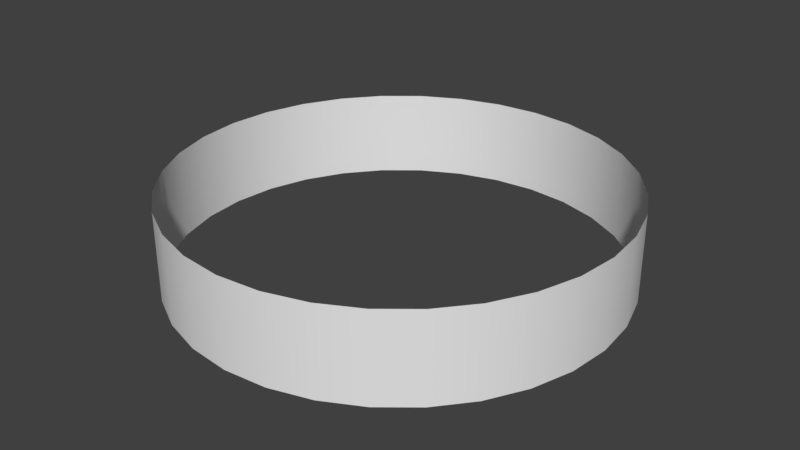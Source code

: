 # Source: SignCylinder.blend  (saved by Blender 2.77.0; exported with 4.5.12 LTS)
import bpy
from mathutils import Matrix  # noqa: F401  (used for matrix-valued properties, if any)

bpy.ops.wm.read_factory_settings(use_empty=True)
scene = bpy.context.scene
scene.name = 'Scene'

# ---- collections
col_collection_1 = bpy.data.collections.new('Collection 1'); scene.collection.children.link(col_collection_1)

# ---- world
world_world = bpy.data.worlds.new('World'); scene.world = world_world
world_world.color = (0.05088, 0.05088, 0.05088)
world_world.use_sun_shadow = False
world_world.sun_shadow_jitter_overblur = 0.0
world_world.cycles.sampling_method = 'MANUAL'

# ---- meshes
me_sphere = bpy.data.meshes.new('Sphere')
me_sphere.from_pydata([(-0.9808, 0.0, 0.1951), (-0.9808, 0.0, -0.1951), (-0.9619, 0.1913, 0.1951), (-0.9619, 0.1913, -0.1951), (-0.9061, 0.3753, 0.1951), (-0.9061, 0.3753, -0.1951), (-0.8155, 0.5449, 0.1951), (-0.8155, 0.5449, -0.1951), (-0.6935, 0.6935, 0.1951), (-0.6935, 0.6935, -0.1951), (-0.5449, 0.8155, 0.1951), (-0.5449, 0.8155, -0.1951), (-0.3753, 0.9061, 0.1951), (-0.3753, 0.9061, -0.1951), (-0.1913, 0.9619, 0.1951), (-0.1913, 0.9619, -0.1951), (3.937e-07, 0.9808, 0.1951), (3.937e-07, 0.9808, -0.1951), (0.1913, 0.9619, 0.1951), (0.1913, 0.9619, -0.1951), (0.3753, 0.9061, 0.1951), (0.3753, 0.9061, -0.1951), (0.5449, 0.8155, 0.1951), (0.5449, 0.8155, -0.1951), (0.6935, 0.6935, 0.1951), (0.6935, 0.6935, -0.1951), (0.8155, 0.5449, 0.1951), (0.8155, 0.5449, -0.1951), (0.9061, 0.3753, 0.1951), (0.9061, 0.3753, -0.1951), (0.9619, 0.1913, 0.1951), (0.9619, 0.1913, -0.1951), (0.9808, -8.544e-08, 0.1951), (0.9808, -8.544e-08, -0.1951), (0.9619, -0.1913, 0.1951), (0.9619, -0.1913, -0.1951), (0.9061, -0.3753, 0.1951), (0.9061, -0.3753, -0.1951), (0.8155, -0.5449, 0.1951), (0.8155, -0.5449, -0.1951), (0.6935, -0.6935, 0.1951), (0.6935, -0.6935, -0.1951), (0.5449, -0.8155, 0.1951), (0.5449, -0.8155, -0.1951), (0.3753, -0.9061, 0.1951), (0.3753, -0.9061, -0.1951), (0.1913, -0.9619, 0.1951), (0.1913, -0.9619, -0.1951), (9.567e-08, -0.9808, 0.1951), (9.567e-08, -0.9808, -0.1951), (-0.1913, -0.9619, 0.1951), (-0.1913, -0.9619, -0.1951), (-0.3753, -0.9061, 0.1951), (-0.3753, -0.9061, -0.1951), (-0.5449, -0.8155, 0.1951), (-0.5449, -0.8155, -0.1951), (-0.6935, -0.6935, 0.1951), (-0.6935, -0.6935, -0.1951), (-0.8155, -0.5449, 0.1951), (-0.8155, -0.5449, -0.1951), (-0.9061, -0.3753, 0.1951), (-0.9061, -0.3753, -0.1951), (-0.9619, -0.1913, 0.1951), (-0.9619, -0.1913, -0.1951)], [], [(3, 2, 4, 5), (5, 4, 6, 7), (7, 6, 8, 9), (9, 8, 10, 11), (10, 12, 13, 11), (13, 12, 14, 15), (14, 16, 17, 15), (17, 16, 18, 19), (19, 18, 20, 21), (21, 20, 22, 23), (23, 22, 24, 25), (25, 24, 26, 27), (27, 26, 28, 29), (29, 28, 30, 31), (31, 30, 32, 33), (33, 32, 34, 35), (35, 34, 36, 37), (36, 38, 39, 37), (39, 38, 40, 41), (40, 42, 43, 41), (43, 42, 44, 45), (45, 44, 46, 47), (47, 46, 48, 49), (49, 48, 50, 51), (51, 50, 52, 53), (53, 52, 54, 55), (55, 54, 56, 57), (57, 56, 58, 59), (59, 58, 60, 61), (61, 60, 62, 63), (62, 0, 1, 63), (0, 2, 3, 1)])
me_sphere.polygons.foreach_set('use_smooth', [True] * 32)
_uv = me_sphere.uv_layers.new(name='UVMap')
_uv.uv.foreach_set('vector', [0.2813, 1.0, 0.2813, 0.0001222, 0.3125, 0.000133, 0.3125, 1.0, 0.3125, 1.0, 0.3125, 0.000133, 0.3438, 0.0001438, 0.3438, 1.0, 0.3438, 1.0, 0.3438, 0.0001438, 0.375, 0.0001546, 0.375, 1.0, 0.375, 1.0, 0.375, 0.0001546, 0.4063, 0.0001654, 0.4062, 1.0, 0.4063, 0.0001654, 0.4375, 0.0001762, 0.4375, 1.0, 0.4062, 1.0, 0.4375, 1.0, 0.4375, 0.0001762, 0.4688, 0.000187, 0.4687, 1.0, 0.4688, 0.000187, 0.5, 0.0001978, 0.5, 1.0, 0.4687, 1.0, 0.5, 1.0, 0.5, 0.0001978, 0.5313, 0.0002086, 0.5312, 1.0, 0.5312, 1.0, 0.5313, 0.0002086, 0.5625, 0.0002193, 0.5625, 1.0, 0.5625, 1.0, 0.5625, 0.0002193, 0.5938, 0.0002301, 0.5937, 1.0, 0.5937, 1.0, 0.5938, 0.0002301, 0.625, 0.0002409, 0.625, 1.0, 0.625, 1.0, 0.625, 0.0002409, 0.6562, 0.0002517, 0.6562, 1.0, 0.6562, 1.0, 0.6562, 0.0002517, 0.6875, 0.0002625, 0.6875, 1.0, 0.6875, 1.0, 0.6875, 0.0002625, 0.7187, 0.0002732, 0.7187, 1.0, 0.7187, 1.0, 0.7187, 0.0002732, 0.75, 0.000284, 0.75, 1.0, 0.75, 1.0, 0.75, 0.000284, 0.7812, 0.0002948, 0.7812, 1.0, 0.7812, 1.0, 0.7812, 0.0002948, 0.8125, 0.0003055, 0.8125, 1.0, 0.8125, 0.0003055, 0.8437, 0.0003163, 0.8437, 1.0, 0.8125, 1.0, 0.8437, 1.0, 0.8437, 0.0003163, 0.875, 0.0003271, 0.875, 1.0, 0.875, 0.0003271, 0.9062, 0.0003378, 0.9062, 1.0, 0.875, 1.0, 0.9062, 1.0, 0.9062, 0.0003378, 0.9375, 0.0003486, 0.9375, 1.0, 0.9375, 1.0, 0.9375, 0.0003486, 0.9687, 0.0003594, 0.9687, 1.0, 0.9687, 1.0, 0.9687, 0.0003594, 1.0, 0.0003701, 1.0, 1.0, 2.525e-05, 0.9999, 4.713e-05, 2.525e-05, 0.03129, 3.601e-05, 0.03127, 0.9999, 0.03127, 0.9999, 0.03129, 3.601e-05, 0.06254, 4.678e-05, 0.06252, 0.9999, 0.06252, 0.9999, 0.06254, 4.678e-05, 0.09379, 5.756e-05, 0.09377, 0.9999, 0.09377, 0.9999, 0.09379, 5.756e-05, 0.125, 6.833e-05, 0.125, 0.9999, 0.125, 0.9999, 0.125, 6.833e-05, 0.1563, 7.911e-05, 0.1563, 0.9999, 0.1563, 0.9999, 0.1563, 7.911e-05, 0.1875, 8.988e-05, 0.1875, 0.9999, 0.1875, 0.9999, 0.1875, 8.988e-05, 0.2188, 0.0001007, 0.2188, 0.9999, 0.2188, 0.0001007, 0.25, 0.0001115, 0.25, 0.9999, 0.2188, 0.9999, 0.25, 0.0001115, 0.2813, 0.0001222, 0.2813, 1.0, 0.25, 0.9999])
me_sphere.use_remesh_preserve_volume = False
me_sphere.use_remesh_preserve_attributes = False
me_sphere.use_mirror_vertex_groups = False
me_sphere.update()

# ---- objects
ob_sphere = bpy.data.objects.new('Sphere', me_sphere)

# ---- transforms, parenting, visibility, modifiers, constraints
ob_sphere.location = (0.0, 0.0, 0.0)
ob_sphere.lineart.crease_threshold = 0.0

# ---- collection membership
col_collection_1.objects.link(ob_sphere)

# ---- scene / render settings (as saved in the file)
scene.frame_start = 1; scene.frame_end = 250; scene.frame_set(1)
scene.render.engine = 'CYCLES'
scene.render.resolution_percentage = 50
scene.render.dither_intensity = 0.0
scene.cycles.use_denoising = False
scene.cycles.samples = 128
scene.cycles.sampling_pattern = 'TABULATED_SOBOL'
scene.cycles.light_sampling_threshold = 0.0
scene.cycles.use_adaptive_sampling = False
scene.cycles.use_light_tree = False
scene.cycles.blur_glossy = 0.0
scene.cycles.sample_clamp_indirect = 0.0
scene.view_settings.view_transform = 'Standard'
bpy.context.view_layer.update()

# ---- added for rendering (the .blend has no active camera and no usable light): camera, sun
cam_auto = bpy.data.cameras.new('AutoCamera')
cam_auto.lens = 50.0
cam_auto.sensor_width = 36.0
cam_auto.clip_end = 1000.0
ob_auto_camera = bpy.data.objects.new('AutoCamera', cam_auto)
scene.collection.objects.link(ob_auto_camera)
ob_auto_camera.location = (2.59191, -3.11029, 2.07353)
ob_auto_camera.rotation_euler = (1.09748, -7.21219e-08, 0.694738)
scene.camera = ob_auto_camera
light_auto_sun = bpy.data.lights.new('AutoSun', 'SUN')
light_auto_sun.energy = 3.0
light_auto_sun.angle = 0.0523599
ob_auto_sun = bpy.data.objects.new('AutoSun', light_auto_sun)
scene.collection.objects.link(ob_auto_sun)
ob_auto_sun.rotation_euler = (0.872665, 0.174533, 0.523599)
bpy.context.view_layer.update()
